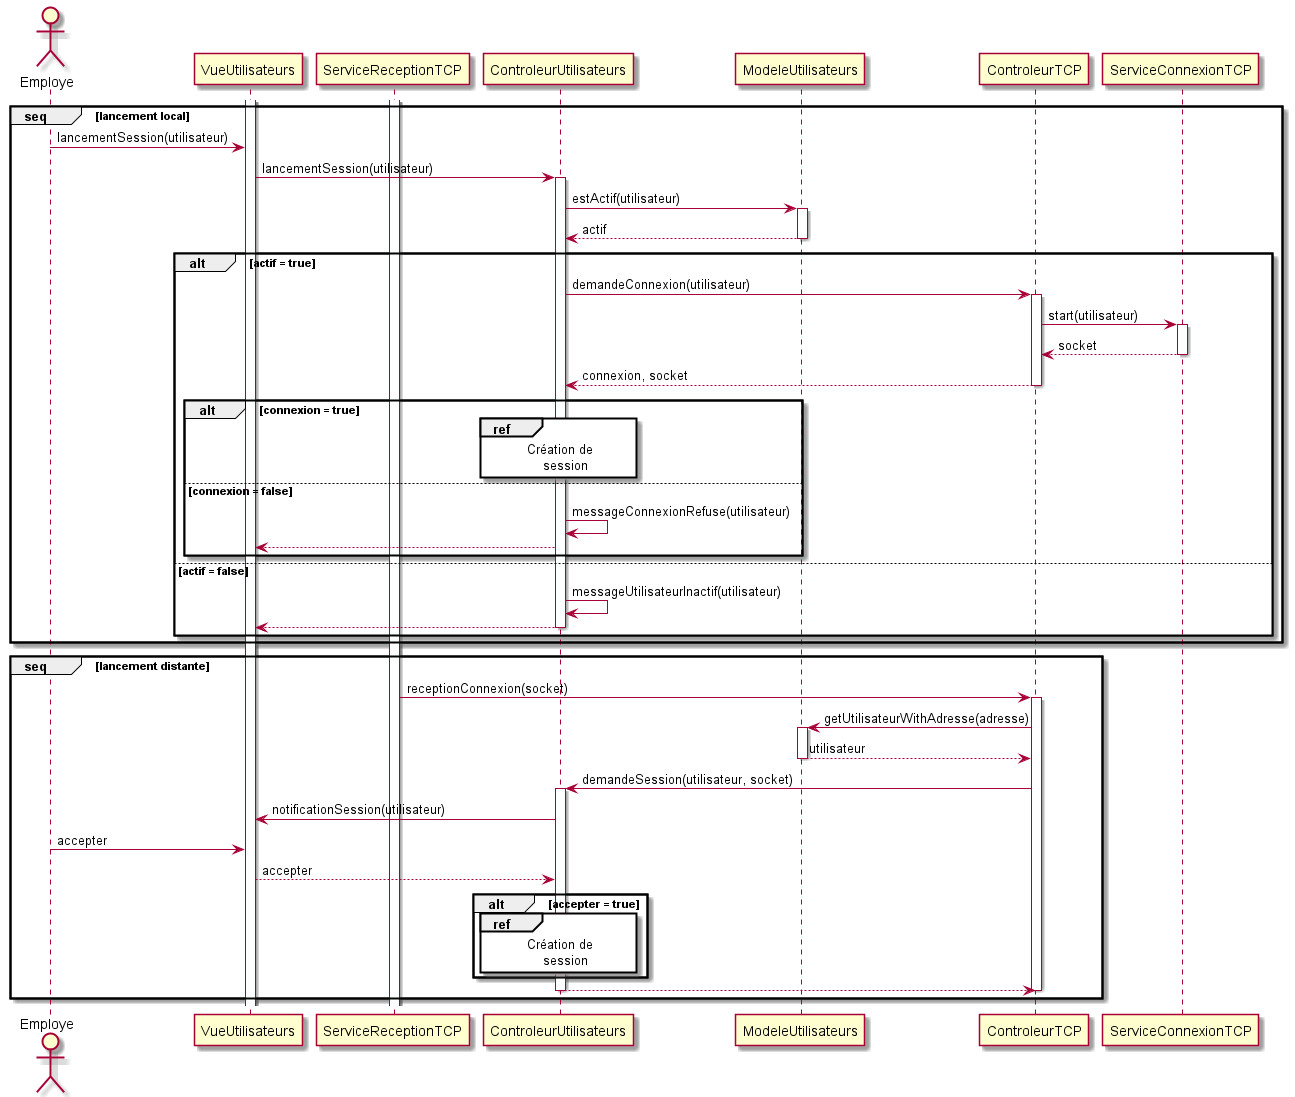

The diagram above was rendered by PlantUML. Its source (embedded in the PNG):
@startuml lancement_session
actor Employe
activate VueUtilisateurs
activate ServiceReceptionTCP
group seq [lancement local]
    Employe -> VueUtilisateurs : lancementSession(utilisateur)
    VueUtilisateurs -> ControleurUtilisateurs : lancementSession(utilisateur)
    activate ControleurUtilisateurs
    ControleurUtilisateurs -> ModeleUtilisateurs : estActif(utilisateur)
    activate ModeleUtilisateurs
    ModeleUtilisateurs --> ControleurUtilisateurs : actif
    deactivate ModeleUtilisateurs
    alt actif = true
        ControleurUtilisateurs -> ControleurTCP : demandeConnexion(utilisateur)
        activate ControleurTCP
        ControleurTCP -> ServiceConnexionTCP : start(utilisateur)
        activate ServiceConnexionTCP
        ServiceConnexionTCP --> ControleurTCP : socket
        deactivate ServiceConnexionTCP
        ControleurTCP --> ControleurUtilisateurs : connexion, socket
        deactivate ControleurTCP
        alt connexion = true
            ref over ControleurUtilisateurs
                Création de
                    session
            end ref
        else connexion = false
            ControleurUtilisateurs -> ControleurUtilisateurs : messageConnexionRefuse(utilisateur)
            ControleurUtilisateurs --> VueUtilisateurs
        end
    else actif = false
        ControleurUtilisateurs -> ControleurUtilisateurs : messageUtilisateurInactif(utilisateur)
        ControleurUtilisateurs --> VueUtilisateurs
        deactivate ControleurUtilisateurs
    end
end
group seq [lancement distante]
    ServiceReceptionTCP -> ControleurTCP : receptionConnexion(socket)
    activate ControleurTCP
    ControleurTCP -> ModeleUtilisateurs : getUtilisateurWithAdresse(adresse)
    activate ModeleUtilisateurs
    ModeleUtilisateurs --> ControleurTCP : utilisateur
    deactivate ModeleUtilisateurs
    ControleurTCP -> ControleurUtilisateurs : demandeSession(utilisateur, socket)
    activate ControleurUtilisateurs
    ControleurUtilisateurs -> VueUtilisateurs : notificationSession(utilisateur)
    Employe -> VueUtilisateurs : accepter
    VueUtilisateurs --> ControleurUtilisateurs : accepter
    alt accepter = true
        ref over ControleurUtilisateurs
            Création de
                session
        end ref
    end
    ControleurUtilisateurs --> ControleurTCP
    deactivate ControleurUtilisateurs
    deactivate ControleurTCP
end
@enduml